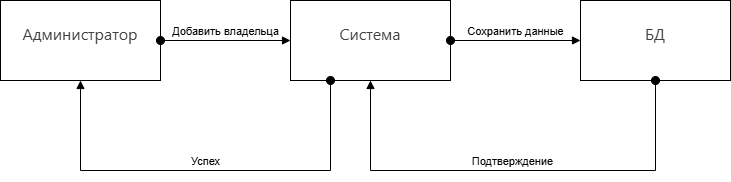

The diagram above was exported from draw.io. Its source (the exported page's mxGraphModel, read from the mxfile embedded in the PNG):
<mxGraphModel dx="2074" dy="1098" grid="1" gridSize="10" guides="1" tooltips="1" connect="1" arrows="1" fold="1" page="1" pageScale="1" pageWidth="827" pageHeight="1169" background="#ffffff" math="0" shadow="0">
  <root>
    <mxCell id="0" />
    <mxCell id="1" parent="0" />
    <mxCell id="OyE_CKL-h2GlINtEv-5_-1" value="&#10;&lt;span style=&quot;color: rgb(64, 64, 64); font-family: DeepSeek-CJK-patch, Inter, system-ui, -apple-system, BlinkMacSystemFont, &amp;quot;Segoe UI&amp;quot;, Roboto, &amp;quot;Noto Sans&amp;quot;, Ubuntu, Cantarell, &amp;quot;Helvetica Neue&amp;quot;, Oxygen, &amp;quot;Open Sans&amp;quot;, sans-serif; font-size: 16.002px; font-style: normal; font-variant-ligatures: normal; font-variant-caps: normal; font-weight: 400; letter-spacing: normal; orphans: 2; text-align: left; text-indent: 0px; text-transform: none; widows: 2; word-spacing: 0px; -webkit-text-stroke-width: 0px; white-space: normal; text-decoration-thickness: initial; text-decoration-style: initial; text-decoration-color: initial; display: inline !important; float: none;&quot;&gt;Администратор&lt;/span&gt;&#10;&#10;" style="html=1;whiteSpace=wrap;" vertex="1" parent="1">
      <mxGeometry x="49" y="30" width="160" height="80" as="geometry" />
    </mxCell>
    <mxCell id="OyE_CKL-h2GlINtEv-5_-2" value="&#10;&lt;span style=&quot;color: rgb(64, 64, 64); font-family: DeepSeek-CJK-patch, Inter, system-ui, -apple-system, BlinkMacSystemFont, &amp;quot;Segoe UI&amp;quot;, Roboto, &amp;quot;Noto Sans&amp;quot;, Ubuntu, Cantarell, &amp;quot;Helvetica Neue&amp;quot;, Oxygen, &amp;quot;Open Sans&amp;quot;, sans-serif; font-size: 16.002px; font-style: normal; font-variant-ligatures: normal; font-variant-caps: normal; font-weight: 400; letter-spacing: normal; orphans: 2; text-align: left; text-indent: 0px; text-transform: none; widows: 2; word-spacing: 0px; -webkit-text-stroke-width: 0px; white-space: normal; text-decoration-thickness: initial; text-decoration-style: initial; text-decoration-color: initial; display: inline !important; float: none;&quot;&gt;Система&lt;/span&gt;&#10;&#10;" style="html=1;whiteSpace=wrap;" vertex="1" parent="1">
      <mxGeometry x="339" y="30" width="160" height="80" as="geometry" />
    </mxCell>
    <mxCell id="OyE_CKL-h2GlINtEv-5_-3" value="&#10;&lt;span style=&quot;color: rgb(64, 64, 64); font-family: DeepSeek-CJK-patch, Inter, system-ui, -apple-system, BlinkMacSystemFont, &amp;quot;Segoe UI&amp;quot;, Roboto, &amp;quot;Noto Sans&amp;quot;, Ubuntu, Cantarell, &amp;quot;Helvetica Neue&amp;quot;, Oxygen, &amp;quot;Open Sans&amp;quot;, sans-serif; font-size: 16.002px; font-style: normal; font-variant-ligatures: normal; font-variant-caps: normal; font-weight: 400; letter-spacing: normal; orphans: 2; text-align: left; text-indent: 0px; text-transform: none; widows: 2; word-spacing: 0px; -webkit-text-stroke-width: 0px; white-space: normal; text-decoration-thickness: initial; text-decoration-style: initial; text-decoration-color: initial; display: inline !important; float: none;&quot;&gt;БД&lt;/span&gt;&#10;&#10;" style="html=1;whiteSpace=wrap;" vertex="1" parent="1">
      <mxGeometry x="629" y="30" width="150" height="80" as="geometry" />
    </mxCell>
    <mxCell id="OyE_CKL-h2GlINtEv-5_-4" value="Добавить владельца" style="html=1;verticalAlign=bottom;startArrow=oval;startFill=1;endArrow=block;startSize=8;curved=0;rounded=0;exitX=1;exitY=0.5;exitDx=0;exitDy=0;entryX=0;entryY=0.5;entryDx=0;entryDy=0;" edge="1" parent="1" source="OyE_CKL-h2GlINtEv-5_-1" target="OyE_CKL-h2GlINtEv-5_-2">
      <mxGeometry width="60" relative="1" as="geometry">
        <mxPoint x="399" y="280" as="sourcePoint" />
        <mxPoint x="459" y="280" as="targetPoint" />
      </mxGeometry>
    </mxCell>
    <mxCell id="OyE_CKL-h2GlINtEv-5_-5" value="Сохранить данные" style="html=1;verticalAlign=bottom;startArrow=oval;startFill=1;endArrow=block;startSize=8;curved=0;rounded=0;exitX=1;exitY=0.5;exitDx=0;exitDy=0;entryX=0;entryY=0.5;entryDx=0;entryDy=0;" edge="1" parent="1" source="OyE_CKL-h2GlINtEv-5_-2" target="OyE_CKL-h2GlINtEv-5_-3">
      <mxGeometry width="60" relative="1" as="geometry">
        <mxPoint x="399" y="280" as="sourcePoint" />
        <mxPoint x="459" y="280" as="targetPoint" />
      </mxGeometry>
    </mxCell>
    <mxCell id="OyE_CKL-h2GlINtEv-5_-6" value="Подтверждение" style="html=1;verticalAlign=bottom;startArrow=oval;startFill=1;endArrow=block;startSize=8;curved=0;rounded=0;exitX=0.5;exitY=1;exitDx=0;exitDy=0;entryX=0.5;entryY=1;entryDx=0;entryDy=0;" edge="1" parent="1" source="OyE_CKL-h2GlINtEv-5_-3" target="OyE_CKL-h2GlINtEv-5_-2">
      <mxGeometry width="60" relative="1" as="geometry">
        <mxPoint x="399" y="280" as="sourcePoint" />
        <mxPoint x="459" y="280" as="targetPoint" />
        <Array as="points">
          <mxPoint x="704" y="200" />
          <mxPoint x="419" y="200" />
        </Array>
      </mxGeometry>
    </mxCell>
    <mxCell id="OyE_CKL-h2GlINtEv-5_-7" value="Успех" style="html=1;verticalAlign=bottom;startArrow=oval;startFill=1;endArrow=block;startSize=8;curved=0;rounded=0;exitX=0.25;exitY=1;exitDx=0;exitDy=0;entryX=0.5;entryY=1;entryDx=0;entryDy=0;" edge="1" parent="1" source="OyE_CKL-h2GlINtEv-5_-2" target="OyE_CKL-h2GlINtEv-5_-1">
      <mxGeometry width="60" relative="1" as="geometry">
        <mxPoint x="399" y="280" as="sourcePoint" />
        <mxPoint x="459" y="280" as="targetPoint" />
        <Array as="points">
          <mxPoint x="379" y="200" />
          <mxPoint x="129" y="200" />
        </Array>
      </mxGeometry>
    </mxCell>
  </root>
</mxGraphModel>